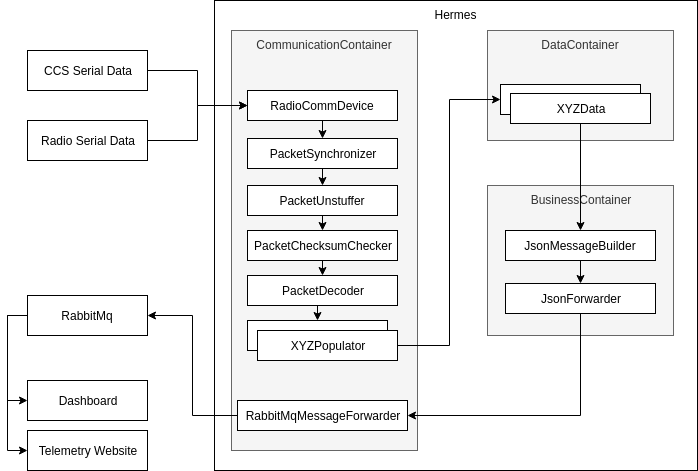

The diagram above was exported from draw.io. Its source (the exported page's mxGraphModel, read from the mxfile embedded in the PNG):
<mxGraphModel dx="2101" dy="670" grid="1" gridSize="10" guides="1" tooltips="1" connect="1" arrows="1" fold="1" page="1" pageScale="1" pageWidth="827" pageHeight="1169" math="0" shadow="0">
  <root>
    <mxCell id="0" />
    <mxCell id="1" parent="0" />
    <mxCell id="zyB_ZSeTKsI2h-lrcrCJ-13" value="Hermes" style="rounded=0;whiteSpace=wrap;html=1;verticalAlign=top;" parent="1" vertex="1">
      <mxGeometry x="87" width="483" height="470" as="geometry" />
    </mxCell>
    <mxCell id="zyB_ZSeTKsI2h-lrcrCJ-25" value="DataContainer" style="rounded=0;whiteSpace=wrap;html=1;verticalAlign=top;fillColor=#f5f5f5;strokeColor=#666666;fontColor=#333333;" parent="1" vertex="1">
      <mxGeometry x="360" y="30" width="186" height="110" as="geometry" />
    </mxCell>
    <mxCell id="_7MKdOr6O-h4e5HcSMLt-4" value="BusinessContainer" style="rounded=0;whiteSpace=wrap;html=1;verticalAlign=top;fillColor=#f5f5f5;strokeColor=#666666;fontColor=#333333;" parent="1" vertex="1">
      <mxGeometry x="360" y="185" width="186" height="150" as="geometry" />
    </mxCell>
    <mxCell id="zyB_ZSeTKsI2h-lrcrCJ-14" value="CommunicationContainer" style="rounded=0;whiteSpace=wrap;html=1;verticalAlign=top;fillColor=#f5f5f5;strokeColor=#666666;fontColor=#333333;" parent="1" vertex="1">
      <mxGeometry x="104" y="30" width="186" height="420" as="geometry" />
    </mxCell>
    <mxCell id="_7MKdOr6O-h4e5HcSMLt-9" style="edgeStyle=orthogonalEdgeStyle;rounded=0;orthogonalLoop=1;jettySize=auto;html=1;exitX=1;exitY=0.5;exitDx=0;exitDy=0;entryX=0;entryY=0.5;entryDx=0;entryDy=0;" parent="1" source="zyB_ZSeTKsI2h-lrcrCJ-3" target="zyB_ZSeTKsI2h-lrcrCJ-15" edge="1">
      <mxGeometry relative="1" as="geometry" />
    </mxCell>
    <mxCell id="zyB_ZSeTKsI2h-lrcrCJ-3" value="CCS Serial Data" style="rounded=0;whiteSpace=wrap;html=1;" parent="1" vertex="1">
      <mxGeometry x="-100" y="50" width="120" height="40" as="geometry" />
    </mxCell>
    <mxCell id="_7MKdOr6O-h4e5HcSMLt-11" style="edgeStyle=orthogonalEdgeStyle;rounded=0;orthogonalLoop=1;jettySize=auto;html=1;exitX=0.5;exitY=1;exitDx=0;exitDy=0;entryX=0.5;entryY=0;entryDx=0;entryDy=0;" parent="1" source="zyB_ZSeTKsI2h-lrcrCJ-15" target="zyB_ZSeTKsI2h-lrcrCJ-16" edge="1">
      <mxGeometry relative="1" as="geometry" />
    </mxCell>
    <mxCell id="zyB_ZSeTKsI2h-lrcrCJ-15" value="RadioCommDevice" style="rounded=0;whiteSpace=wrap;html=1;" parent="1" vertex="1">
      <mxGeometry x="120" y="90" width="150" height="30" as="geometry" />
    </mxCell>
    <mxCell id="_7MKdOr6O-h4e5HcSMLt-12" style="edgeStyle=orthogonalEdgeStyle;rounded=0;orthogonalLoop=1;jettySize=auto;html=1;exitX=0.5;exitY=1;exitDx=0;exitDy=0;entryX=0.5;entryY=0;entryDx=0;entryDy=0;" parent="1" source="zyB_ZSeTKsI2h-lrcrCJ-16" target="zyB_ZSeTKsI2h-lrcrCJ-17" edge="1">
      <mxGeometry relative="1" as="geometry" />
    </mxCell>
    <mxCell id="zyB_ZSeTKsI2h-lrcrCJ-16" value="PacketSynchronizer" style="rounded=0;whiteSpace=wrap;html=1;" parent="1" vertex="1">
      <mxGeometry x="120" y="138" width="150" height="30" as="geometry" />
    </mxCell>
    <mxCell id="_7MKdOr6O-h4e5HcSMLt-13" style="edgeStyle=orthogonalEdgeStyle;rounded=0;orthogonalLoop=1;jettySize=auto;html=1;exitX=0.5;exitY=1;exitDx=0;exitDy=0;entryX=0.5;entryY=0;entryDx=0;entryDy=0;" parent="1" source="zyB_ZSeTKsI2h-lrcrCJ-17" target="zyB_ZSeTKsI2h-lrcrCJ-18" edge="1">
      <mxGeometry relative="1" as="geometry" />
    </mxCell>
    <mxCell id="zyB_ZSeTKsI2h-lrcrCJ-17" value="PacketUnstuffer" style="rounded=0;whiteSpace=wrap;html=1;" parent="1" vertex="1">
      <mxGeometry x="120" y="185" width="150" height="30" as="geometry" />
    </mxCell>
    <mxCell id="_7MKdOr6O-h4e5HcSMLt-14" style="edgeStyle=orthogonalEdgeStyle;rounded=0;orthogonalLoop=1;jettySize=auto;html=1;exitX=0.5;exitY=1;exitDx=0;exitDy=0;entryX=0.5;entryY=0;entryDx=0;entryDy=0;" parent="1" source="zyB_ZSeTKsI2h-lrcrCJ-18" target="zyB_ZSeTKsI2h-lrcrCJ-19" edge="1">
      <mxGeometry relative="1" as="geometry" />
    </mxCell>
    <mxCell id="zyB_ZSeTKsI2h-lrcrCJ-18" value="PacketChecksumChecker" style="rounded=0;whiteSpace=wrap;html=1;" parent="1" vertex="1">
      <mxGeometry x="120" y="230" width="150" height="30" as="geometry" />
    </mxCell>
    <mxCell id="_7MKdOr6O-h4e5HcSMLt-15" style="edgeStyle=orthogonalEdgeStyle;rounded=0;orthogonalLoop=1;jettySize=auto;html=1;exitX=0.5;exitY=1;exitDx=0;exitDy=0;entryX=0.5;entryY=0;entryDx=0;entryDy=0;" parent="1" source="zyB_ZSeTKsI2h-lrcrCJ-19" target="zyB_ZSeTKsI2h-lrcrCJ-20" edge="1">
      <mxGeometry relative="1" as="geometry" />
    </mxCell>
    <mxCell id="zyB_ZSeTKsI2h-lrcrCJ-19" value="PacketDecoder" style="rounded=0;whiteSpace=wrap;html=1;" parent="1" vertex="1">
      <mxGeometry x="120" y="275" width="150" height="30" as="geometry" />
    </mxCell>
    <mxCell id="zyB_ZSeTKsI2h-lrcrCJ-20" value="XYZPopulator" style="rounded=0;whiteSpace=wrap;html=1;" parent="1" vertex="1">
      <mxGeometry x="120" y="320" width="140" height="30" as="geometry" />
    </mxCell>
    <mxCell id="_7MKdOr6O-h4e5HcSMLt-16" style="edgeStyle=orthogonalEdgeStyle;rounded=0;orthogonalLoop=1;jettySize=auto;html=1;exitX=1;exitY=0.5;exitDx=0;exitDy=0;entryX=0;entryY=0.5;entryDx=0;entryDy=0;" parent="1" source="zyB_ZSeTKsI2h-lrcrCJ-21" target="_7MKdOr6O-h4e5HcSMLt-1" edge="1">
      <mxGeometry relative="1" as="geometry" />
    </mxCell>
    <mxCell id="zyB_ZSeTKsI2h-lrcrCJ-21" value="XYZPopulator" style="rounded=0;whiteSpace=wrap;html=1;" parent="1" vertex="1">
      <mxGeometry x="130" y="330" width="140" height="30" as="geometry" />
    </mxCell>
    <mxCell id="_7MKdOr6O-h4e5HcSMLt-10" style="edgeStyle=orthogonalEdgeStyle;rounded=0;orthogonalLoop=1;jettySize=auto;html=1;exitX=1;exitY=0.5;exitDx=0;exitDy=0;entryX=0;entryY=0.5;entryDx=0;entryDy=0;" parent="1" source="zyB_ZSeTKsI2h-lrcrCJ-24" target="zyB_ZSeTKsI2h-lrcrCJ-15" edge="1">
      <mxGeometry relative="1" as="geometry" />
    </mxCell>
    <mxCell id="zyB_ZSeTKsI2h-lrcrCJ-24" value="Radio Serial Data" style="rounded=0;whiteSpace=wrap;html=1;" parent="1" vertex="1">
      <mxGeometry x="-100" y="120" width="120" height="40" as="geometry" />
    </mxCell>
    <mxCell id="_7MKdOr6O-h4e5HcSMLt-1" value="XYZData" style="rounded=0;whiteSpace=wrap;html=1;" parent="1" vertex="1">
      <mxGeometry x="373" y="84" width="140" height="30" as="geometry" />
    </mxCell>
    <mxCell id="_7MKdOr6O-h4e5HcSMLt-21" style="edgeStyle=orthogonalEdgeStyle;rounded=0;orthogonalLoop=1;jettySize=auto;html=1;exitX=0.5;exitY=1;exitDx=0;exitDy=0;entryX=0.5;entryY=0;entryDx=0;entryDy=0;" parent="1" source="_7MKdOr6O-h4e5HcSMLt-2" target="_7MKdOr6O-h4e5HcSMLt-5" edge="1">
      <mxGeometry relative="1" as="geometry" />
    </mxCell>
    <mxCell id="_7MKdOr6O-h4e5HcSMLt-2" value="XYZData" style="rounded=0;whiteSpace=wrap;html=1;" parent="1" vertex="1">
      <mxGeometry x="383" y="93" width="140" height="30" as="geometry" />
    </mxCell>
    <mxCell id="_7MKdOr6O-h4e5HcSMLt-3" style="edgeStyle=orthogonalEdgeStyle;rounded=0;orthogonalLoop=1;jettySize=auto;html=1;exitX=0.5;exitY=1;exitDx=0;exitDy=0;" parent="1" source="_7MKdOr6O-h4e5HcSMLt-2" target="_7MKdOr6O-h4e5HcSMLt-2" edge="1">
      <mxGeometry relative="1" as="geometry" />
    </mxCell>
    <mxCell id="_7MKdOr6O-h4e5HcSMLt-18" style="edgeStyle=orthogonalEdgeStyle;rounded=0;orthogonalLoop=1;jettySize=auto;html=1;exitX=0.5;exitY=1;exitDx=0;exitDy=0;entryX=0.5;entryY=0;entryDx=0;entryDy=0;" parent="1" source="_7MKdOr6O-h4e5HcSMLt-5" target="_7MKdOr6O-h4e5HcSMLt-6" edge="1">
      <mxGeometry relative="1" as="geometry" />
    </mxCell>
    <mxCell id="_7MKdOr6O-h4e5HcSMLt-5" value="JsonMessageBuilder" style="rounded=0;whiteSpace=wrap;html=1;" parent="1" vertex="1">
      <mxGeometry x="378" y="230" width="150" height="30" as="geometry" />
    </mxCell>
    <mxCell id="_7MKdOr6O-h4e5HcSMLt-19" style="edgeStyle=orthogonalEdgeStyle;rounded=0;orthogonalLoop=1;jettySize=auto;html=1;exitX=0.5;exitY=1;exitDx=0;exitDy=0;entryX=1;entryY=0.5;entryDx=0;entryDy=0;" parent="1" source="_7MKdOr6O-h4e5HcSMLt-6" target="_7MKdOr6O-h4e5HcSMLt-7" edge="1">
      <mxGeometry relative="1" as="geometry" />
    </mxCell>
    <mxCell id="_7MKdOr6O-h4e5HcSMLt-6" value="JsonForwarder" style="rounded=0;whiteSpace=wrap;html=1;" parent="1" vertex="1">
      <mxGeometry x="378" y="283" width="150" height="30" as="geometry" />
    </mxCell>
    <mxCell id="_7MKdOr6O-h4e5HcSMLt-20" style="edgeStyle=orthogonalEdgeStyle;rounded=0;orthogonalLoop=1;jettySize=auto;html=1;exitX=0;exitY=0.5;exitDx=0;exitDy=0;entryX=1;entryY=0.5;entryDx=0;entryDy=0;" parent="1" source="_7MKdOr6O-h4e5HcSMLt-7" target="_7MKdOr6O-h4e5HcSMLt-22" edge="1">
      <mxGeometry relative="1" as="geometry">
        <mxPoint x="20" y="415" as="targetPoint" />
      </mxGeometry>
    </mxCell>
    <mxCell id="_7MKdOr6O-h4e5HcSMLt-7" value="RabbitMqMessageForwarder" style="rounded=0;whiteSpace=wrap;html=1;" parent="1" vertex="1">
      <mxGeometry x="110" y="400" width="170" height="30" as="geometry" />
    </mxCell>
    <mxCell id="h6GUz5SMLE9h-u5RsssN-5" style="edgeStyle=orthogonalEdgeStyle;rounded=0;orthogonalLoop=1;jettySize=auto;html=1;exitX=0;exitY=0.5;exitDx=0;exitDy=0;" parent="1" source="_7MKdOr6O-h4e5HcSMLt-22" target="h6GUz5SMLE9h-u5RsssN-2" edge="1">
      <mxGeometry relative="1" as="geometry">
        <Array as="points">
          <mxPoint x="-120" y="315" />
          <mxPoint x="-120" y="400" />
        </Array>
      </mxGeometry>
    </mxCell>
    <mxCell id="h6GUz5SMLE9h-u5RsssN-7" style="edgeStyle=orthogonalEdgeStyle;rounded=0;orthogonalLoop=1;jettySize=auto;html=1;exitX=0;exitY=0.5;exitDx=0;exitDy=0;" parent="1" source="_7MKdOr6O-h4e5HcSMLt-22" target="h6GUz5SMLE9h-u5RsssN-4" edge="1">
      <mxGeometry relative="1" as="geometry">
        <Array as="points">
          <mxPoint x="-120" y="315" />
          <mxPoint x="-120" y="450" />
        </Array>
      </mxGeometry>
    </mxCell>
    <mxCell id="_7MKdOr6O-h4e5HcSMLt-22" value="RabbitMq" style="rounded=0;whiteSpace=wrap;html=1;" parent="1" vertex="1">
      <mxGeometry x="-100" y="295" width="120" height="40" as="geometry" />
    </mxCell>
    <mxCell id="h6GUz5SMLE9h-u5RsssN-2" value="Dashboard" style="rounded=0;whiteSpace=wrap;html=1;" parent="1" vertex="1">
      <mxGeometry x="-100" y="380" width="120" height="40" as="geometry" />
    </mxCell>
    <mxCell id="h6GUz5SMLE9h-u5RsssN-4" value="Telemetry Website" style="rounded=0;whiteSpace=wrap;html=1;" parent="1" vertex="1">
      <mxGeometry x="-100" y="430" width="120" height="40" as="geometry" />
    </mxCell>
  </root>
</mxGraphModel>